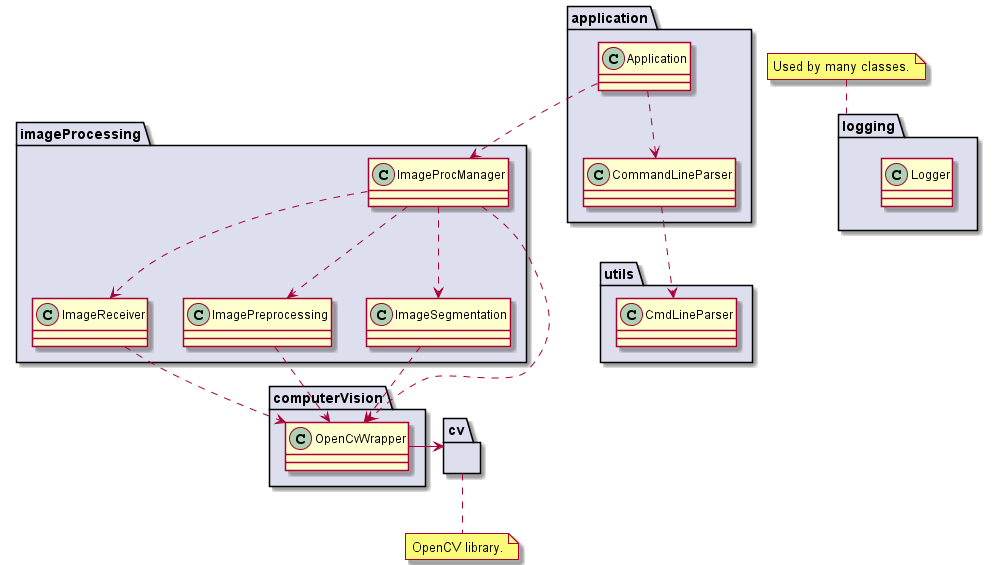

The diagram above was rendered by PlantUML. Its source (embedded in the PNG):
@startuml class_diagram_overview

' Separator for namespace
set namespaceSeparator ::

' Logging
namespace logging #DDDEEE {
    class Logger {
    }
}
note top of logging: Used by many classes.

' Utils
namespace utils #DDDEEE {
    class CmdLineParser {
    }
}

' OpenCV
namespace cv #DDDEEE {
}
note bottom of cv: OpenCV library.

' Computer vision
namespace computerVision #DDDEEE {
    class OpenCvWrapper {
    }
    OpenCvWrapper -> cv
}

' Image processing
namespace imageProcessing #DDDEEE {
    class ImageProcManager {
    }
    ImageProcManager ..> ImageReceiver
    ImageProcManager ..> ImagePreprocessing
    ImageProcManager ..> ImageSegmentation
    ImageProcManager ..> computerVision::OpenCvWrapper

    class ImageReceiver {
    }
    ImageReceiver ..> computerVision::OpenCvWrapper

    class ImagePreprocessing {
    }
    ImagePreprocessing ..> computerVision::OpenCvWrapper

    class ImageSegmentation {
    }
    ImageSegmentation ..> computerVision::OpenCvWrapper
}

' Application
namespace application #DDDEEE {
    class Application {
    }
    Application ..> CommandLineParser
    Application ..> imageProcessing::ImageProcManager

    class CommandLineParser {
    }
    CommandLineParser ..> utils::CmdLineParser
}

@enduml